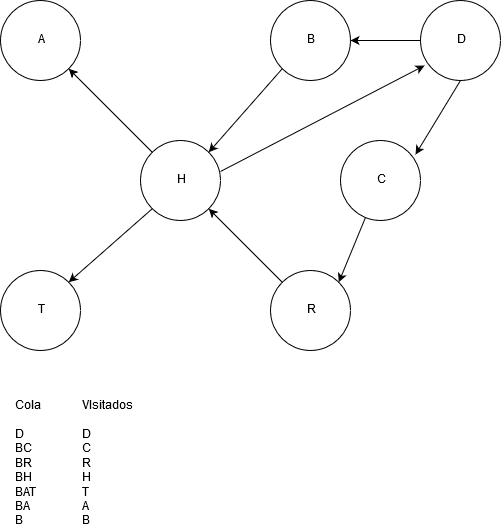

The diagram above was exported from draw.io. Its source (the exported page's mxGraphModel, read from the mxfile embedded in the PNG):
<mxGraphModel dx="854" dy="504" grid="1" gridSize="10" guides="1" tooltips="1" connect="1" arrows="1" fold="1" page="1" pageScale="1" pageWidth="827" pageHeight="1169" math="0" shadow="0">
  <root>
    <mxCell id="0" />
    <mxCell id="1" parent="0" />
    <mxCell id="2s6j9KasaTLCnwGqUD0u-52" value="H" style="ellipse;whiteSpace=wrap;html=1;aspect=fixed;" vertex="1" parent="1">
      <mxGeometry x="380" y="220" width="80" height="80" as="geometry" />
    </mxCell>
    <mxCell id="2s6j9KasaTLCnwGqUD0u-53" value="A" style="ellipse;whiteSpace=wrap;html=1;aspect=fixed;" vertex="1" parent="1">
      <mxGeometry x="240" y="80" width="80" height="80" as="geometry" />
    </mxCell>
    <mxCell id="2s6j9KasaTLCnwGqUD0u-54" value="R" style="ellipse;whiteSpace=wrap;html=1;aspect=fixed;" vertex="1" parent="1">
      <mxGeometry x="510" y="350" width="80" height="80" as="geometry" />
    </mxCell>
    <mxCell id="2s6j9KasaTLCnwGqUD0u-55" value="T" style="ellipse;whiteSpace=wrap;html=1;aspect=fixed;" vertex="1" parent="1">
      <mxGeometry x="240" y="350" width="80" height="80" as="geometry" />
    </mxCell>
    <mxCell id="2s6j9KasaTLCnwGqUD0u-56" value="B" style="ellipse;whiteSpace=wrap;html=1;aspect=fixed;" vertex="1" parent="1">
      <mxGeometry x="510" y="80" width="80" height="80" as="geometry" />
    </mxCell>
    <mxCell id="2s6j9KasaTLCnwGqUD0u-57" value="C" style="ellipse;whiteSpace=wrap;html=1;aspect=fixed;" vertex="1" parent="1">
      <mxGeometry x="580" y="220" width="80" height="80" as="geometry" />
    </mxCell>
    <mxCell id="2s6j9KasaTLCnwGqUD0u-58" value="D" style="ellipse;whiteSpace=wrap;html=1;aspect=fixed;" vertex="1" parent="1">
      <mxGeometry x="660" y="80" width="80" height="80" as="geometry" />
    </mxCell>
    <mxCell id="2s6j9KasaTLCnwGqUD0u-59" value="" style="endArrow=classic;html=1;entryX=1;entryY=0;entryDx=0;entryDy=0;exitX=0;exitY=1;exitDx=0;exitDy=0;" edge="1" parent="1" source="2s6j9KasaTLCnwGqUD0u-52" target="2s6j9KasaTLCnwGqUD0u-55">
      <mxGeometry width="50" height="50" relative="1" as="geometry">
        <mxPoint x="240" y="500" as="sourcePoint" />
        <mxPoint x="290" y="450" as="targetPoint" />
      </mxGeometry>
    </mxCell>
    <mxCell id="2s6j9KasaTLCnwGqUD0u-60" value="" style="endArrow=classic;html=1;entryX=1;entryY=1;entryDx=0;entryDy=0;exitX=0;exitY=0;exitDx=0;exitDy=0;" edge="1" parent="1" source="2s6j9KasaTLCnwGqUD0u-52" target="2s6j9KasaTLCnwGqUD0u-53">
      <mxGeometry width="50" height="50" relative="1" as="geometry">
        <mxPoint x="240" y="500" as="sourcePoint" />
        <mxPoint x="290" y="450" as="targetPoint" />
      </mxGeometry>
    </mxCell>
    <mxCell id="2s6j9KasaTLCnwGqUD0u-61" value="" style="endArrow=classic;html=1;exitX=0;exitY=1;exitDx=0;exitDy=0;entryX=1;entryY=0;entryDx=0;entryDy=0;" edge="1" parent="1" source="2s6j9KasaTLCnwGqUD0u-56" target="2s6j9KasaTLCnwGqUD0u-52">
      <mxGeometry width="50" height="50" relative="1" as="geometry">
        <mxPoint x="240" y="500" as="sourcePoint" />
        <mxPoint x="290" y="450" as="targetPoint" />
      </mxGeometry>
    </mxCell>
    <mxCell id="2s6j9KasaTLCnwGqUD0u-62" value="" style="endArrow=classic;html=1;entryX=1;entryY=1;entryDx=0;entryDy=0;exitX=0;exitY=0;exitDx=0;exitDy=0;" edge="1" parent="1" source="2s6j9KasaTLCnwGqUD0u-54" target="2s6j9KasaTLCnwGqUD0u-52">
      <mxGeometry width="50" height="50" relative="1" as="geometry">
        <mxPoint x="240" y="500" as="sourcePoint" />
        <mxPoint x="290" y="450" as="targetPoint" />
      </mxGeometry>
    </mxCell>
    <mxCell id="2s6j9KasaTLCnwGqUD0u-63" value="" style="endArrow=classic;html=1;exitX=0;exitY=0.5;exitDx=0;exitDy=0;entryX=1;entryY=0.5;entryDx=0;entryDy=0;" edge="1" parent="1" source="2s6j9KasaTLCnwGqUD0u-58" target="2s6j9KasaTLCnwGqUD0u-56">
      <mxGeometry width="50" height="50" relative="1" as="geometry">
        <mxPoint x="240" y="500" as="sourcePoint" />
        <mxPoint x="290" y="450" as="targetPoint" />
      </mxGeometry>
    </mxCell>
    <mxCell id="2s6j9KasaTLCnwGqUD0u-65" value="" style="endArrow=classic;html=1;entryX=0.938;entryY=0.175;entryDx=0;entryDy=0;entryPerimeter=0;exitX=0.5;exitY=1;exitDx=0;exitDy=0;" edge="1" parent="1" source="2s6j9KasaTLCnwGqUD0u-58" target="2s6j9KasaTLCnwGqUD0u-57">
      <mxGeometry width="50" height="50" relative="1" as="geometry">
        <mxPoint x="240" y="500" as="sourcePoint" />
        <mxPoint x="290" y="450" as="targetPoint" />
      </mxGeometry>
    </mxCell>
    <mxCell id="2s6j9KasaTLCnwGqUD0u-66" value="" style="endArrow=classic;html=1;entryX=0.05;entryY=0.813;entryDx=0;entryDy=0;entryPerimeter=0;" edge="1" parent="1" target="2s6j9KasaTLCnwGqUD0u-58">
      <mxGeometry width="50" height="50" relative="1" as="geometry">
        <mxPoint x="460" y="251" as="sourcePoint" />
        <mxPoint x="290" y="450" as="targetPoint" />
      </mxGeometry>
    </mxCell>
    <mxCell id="2s6j9KasaTLCnwGqUD0u-67" value="&lt;div&gt;Cola&lt;/div&gt;&lt;div&gt;&lt;br&gt;&lt;/div&gt;&lt;div&gt;D&lt;/div&gt;&lt;div&gt;BC&lt;/div&gt;&lt;div&gt;BR&lt;/div&gt;&lt;div&gt;BH&lt;/div&gt;&lt;div&gt;BAT&lt;/div&gt;&lt;div&gt;BA&lt;/div&gt;&lt;div&gt;B&lt;br&gt;&lt;/div&gt;" style="text;html=1;resizable=0;points=[];autosize=1;align=left;verticalAlign=top;spacingTop=-4;" vertex="1" parent="1">
      <mxGeometry x="253" y="477" width="40" height="130" as="geometry" />
    </mxCell>
    <mxCell id="2s6j9KasaTLCnwGqUD0u-68" value="&lt;div&gt;VIsitados&lt;/div&gt;&lt;div&gt;&lt;br&gt;&lt;/div&gt;&lt;div&gt;D&lt;/div&gt;&lt;div&gt;C&lt;/div&gt;&lt;div&gt;R&lt;/div&gt;&lt;div&gt;H&lt;/div&gt;&lt;div&gt;T&lt;/div&gt;&lt;div&gt;A&lt;/div&gt;&lt;div&gt;B&lt;br&gt;&lt;/div&gt;" style="text;html=1;resizable=0;points=[];autosize=1;align=left;verticalAlign=top;spacingTop=-4;" vertex="1" parent="1">
      <mxGeometry x="320" y="477" width="70" height="130" as="geometry" />
    </mxCell>
    <mxCell id="2s6j9KasaTLCnwGqUD0u-69" value="" style="endArrow=classic;html=1;entryX=1;entryY=0;entryDx=0;entryDy=0;" edge="1" parent="1" source="2s6j9KasaTLCnwGqUD0u-57" target="2s6j9KasaTLCnwGqUD0u-54">
      <mxGeometry width="50" height="50" relative="1" as="geometry">
        <mxPoint x="240" y="680" as="sourcePoint" />
        <mxPoint x="290" y="630" as="targetPoint" />
      </mxGeometry>
    </mxCell>
  </root>
</mxGraphModel>